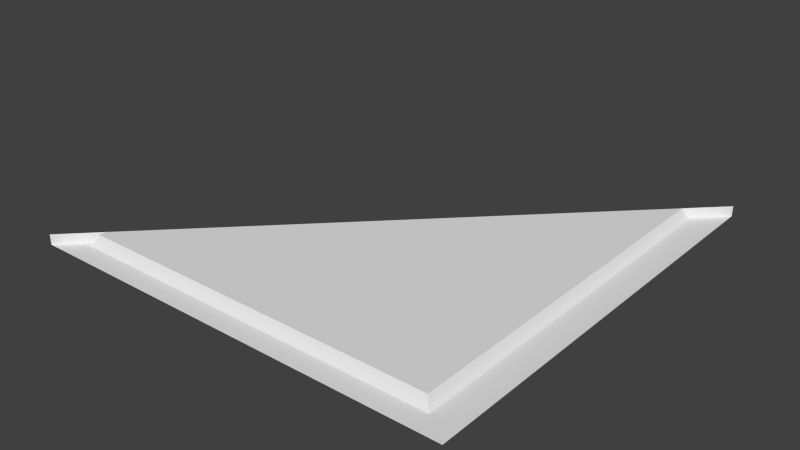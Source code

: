 # Source: sec1_1c_slice45.blend  (saved by Blender 2.78.0; exported with 4.5.12 LTS)
import bpy
from mathutils import Matrix  # noqa: F401  (used for matrix-valued properties, if any)

bpy.ops.wm.read_factory_settings(use_empty=True)
scene = bpy.context.scene
scene.name = 'Scene'

# ---- collections
col_collection_7 = bpy.data.collections.new('Collection 7'); scene.collection.children.link(col_collection_7)

# ---- materials (node trees are filled in below, after node groups)
mat_sec1_1c = bpy.data.materials.new('sec1_1c')
mat_sec1_1c.alpha_threshold = 0.0
mat_sec1_1c.use_transparent_shadow = False
mat_sec1_1c.roughness = 0.5
mat_sec1_1c.specular_intensity = 0.0
mat_sec1_1c.line_color = (0.0, 0.0, 0.0, 1.0)

# ---- material node trees

# ---- world
world_world = bpy.data.worlds.new('World'); scene.world = world_world
world_world.color = (0.05088, 0.05088, 0.05088)
world_world.use_sun_shadow = False
world_world.sun_shadow_jitter_overblur = 0.0
world_world.cycles.sampling_method = 'NONE'
world_world.cycles.sample_map_resolution = 256

# ---- meshes
me_sec1_1c_png = bpy.data.meshes.new('sec1_1c.png')
me_sec1_1c_png.from_pydata([(1.28, 1.28, -1.28), (1.28, 1.28, 1.28), (-1.28, 1.28, 1.28), (-1.08, 1.34, 1.12), (1.08, 1.34, 1.12), (-1.12, 1.28, 1.16), (1.12, 1.28, 1.16), (-1.28, 1.34, 1.28), (-1.1, 1.3, 1.14), (1.28, 1.34, -1.28), (1.1, 1.3, 1.14), (1.12, 1.28, -1.12), (-1.1, 1.3, 1.1), (1.08, 1.34, -1.08), (1.1, 1.3, -1.1), (-1.12, 1.28, 1.12), (-1.08, 1.34, 1.08)], [], [(6, 11, 0, 1), (5, 6, 1, 2), (14, 13, 16, 12), (14, 12, 15, 11), (10, 14, 11, 6), (8, 10, 6, 5), (4, 13, 14, 10), (3, 4, 10, 8), (2, 15, 5), (15, 12, 8, 5), (12, 16, 3, 8), (13, 9, 0, 11, 14), (16, 13, 4, 3), (2, 7, 16, 12, 15)])
_uv = me_sec1_1c_png.uv_layers.new(name='UVMap')
_uv.uv.foreach_set('vector', [0.9375, 0.953, 0.9375, 0.06254, 1.0, 0.0, 1.0, 1.0, 0.06256, 0.953, 0.9375, 0.953, 1.0, 1.0, 0.0, 1.0, 0.6588, 0.9489, 0.6588, 0.9489, 0.6588, 0.9489, 0.6588, 0.9489, 0.6498, 0.9433, 0.6575, 0.9383, 0.6576, 0.9383, 0.6497, 0.9433, 0.9296, 0.9452, 0.9296, 0.07037, 0.9375, 0.06254, 0.9375, 0.953, 0.07045, 0.9452, 0.9296, 0.9452, 0.9375, 0.953, 0.06256, 0.953, 0.9219, 0.9375, 0.9219, 0.07811, 0.9296, 0.07037, 0.9296, 0.9452, 0.07812, 0.9375, 0.9219, 0.9375, 0.9296, 0.9452, 0.07045, 0.9452, 0.0, 1.0, 0.06256, 0.9374, 0.06256, 0.953, 0.06256, 0.9374, 0.07045, 0.9296, 0.07045, 0.9452, 0.06256, 0.953, 0.07045, 0.9296, 0.07812, 0.9219, 0.07812, 0.9375, 0.07045, 0.9452, 0.9219, 0.07811, 0.0, 0.0, 1.0, 0.0, 0.9375, 0.06254, 0.9296, 0.07037, 0.07812, 0.9219, 0.9219, 0.07811, 0.9219, 0.9375, 0.07812, 0.9375, 0.0, 1.0, 0.0, 0.0, 0.07812, 0.9219, 0.07045, 0.9296, 0.06256, 0.9374])
me_sec1_1c_png.materials.append(mat_sec1_1c)
me_sec1_1c_png.use_remesh_preserve_volume = False
me_sec1_1c_png.use_remesh_preserve_attributes = False
me_sec1_1c_png.use_mirror_vertex_groups = False
me_sec1_1c_png.update()

# ---- objects
ob_sec1_1c_mesh = bpy.data.objects.new('sec1_1c_mesh', me_sec1_1c_png)

# ---- transforms, parenting, visibility, modifiers, constraints
ob_sec1_1c_mesh.location = (0.0, 0.0, 0.0)
ob_sec1_1c_mesh.rotation_euler = (1.571, 0.0, 0.0)
ob_sec1_1c_mesh.lineart.crease_threshold = 0.0

# ---- collection membership
col_collection_7.objects.link(ob_sec1_1c_mesh)

# ---- scene / render settings (as saved in the file)
scene.frame_start = 1; scene.frame_end = 2; scene.frame_set(1)
scene.render.engine = 'BLENDER_EEVEE_NEXT'
scene.render.image_settings.color_mode = 'RGB'
scene.render.image_settings.compression = 90
scene.render.resolution_percentage = 50
scene.render.dither_intensity = 0.0
scene.render.bake_margin = 2
scene.render.bake_bias = 0.0
scene.cycles.use_denoising = False
scene.cycles.samples = 10
scene.cycles.sampling_pattern = 'TABULATED_SOBOL'
scene.cycles.light_sampling_threshold = 0.0
scene.cycles.use_adaptive_sampling = False
scene.cycles.use_light_tree = False
scene.cycles.blur_glossy = 0.0
scene.cycles.volume_bounces = 1
scene.cycles.pixel_filter_type = 'GAUSSIAN'
scene.cycles.sample_clamp_indirect = 0.0
scene.view_settings.view_transform = 'Standard'
bpy.context.view_layer.update()

# ---- added for rendering (the .blend has no active camera and no usable light): camera, sun
cam_auto = bpy.data.cameras.new('AutoCamera')
cam_auto.lens = 50.0
cam_auto.sensor_width = 36.0
cam_auto.clip_end = 1000.0
ob_auto_camera = bpy.data.objects.new('AutoCamera', cam_auto)
scene.collection.objects.link(ob_auto_camera)
ob_auto_camera.location = (3.35013, -4.02016, 3.9901)
ob_auto_camera.rotation_euler = (1.09748, -7.21219e-08, 0.694738)
scene.camera = ob_auto_camera
light_auto_sun = bpy.data.lights.new('AutoSun', 'SUN')
light_auto_sun.energy = 3.0
light_auto_sun.angle = 0.0523599
ob_auto_sun = bpy.data.objects.new('AutoSun', light_auto_sun)
scene.collection.objects.link(ob_auto_sun)
ob_auto_sun.rotation_euler = (0.872665, 0.174533, 0.523599)
bpy.context.view_layer.update()
